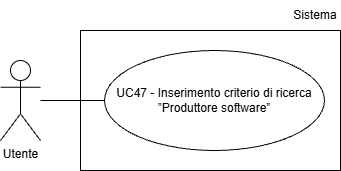

The diagram above was exported from draw.io. Its source (the exported page's mxGraphModel, read from the mxfile embedded in the PNG):
<mxGraphModel dx="1042" dy="561" grid="1" gridSize="10" guides="1" tooltips="1" connect="1" arrows="1" fold="1" page="1" pageScale="1" pageWidth="827" pageHeight="1169" math="0" shadow="0">
  <root>
    <mxCell id="0" />
    <mxCell id="1" parent="0" />
    <mxCell id="Zpu7Hjrwfdi_INOW0LnE-1" parent="1" style="shape=umlActor;verticalLabelPosition=bottom;verticalAlign=top;html=1;outlineConnect=0;" value="Utente" vertex="1">
      <mxGeometry height="80" width="40" x="160" y="250" as="geometry" />
    </mxCell>
    <mxCell id="Zpu7Hjrwfdi_INOW0LnE-3" parent="1" style="ellipse;whiteSpace=wrap;html=1;align=center;" value="UC47 - Inserimento criterio di ricerca ”Produttore software”" vertex="1">
      <mxGeometry height="100" width="220" x="264" y="240" as="geometry" />
    </mxCell>
    <mxCell id="Zpu7Hjrwfdi_INOW0LnE-4" edge="1" parent="1" style="endArrow=none;html=1;rounded=0;entryX=0;entryY=0.5;entryDx=0;entryDy=0;" target="Zpu7Hjrwfdi_INOW0LnE-3">
      <mxGeometry height="50" relative="1" width="50" as="geometry">
        <mxPoint x="200" y="290" as="sourcePoint" />
      </mxGeometry>
    </mxCell>
    <mxCell id="KUtH0BTI-zC4_hlpNz2l-1" parent="1" style="rounded=0;whiteSpace=wrap;html=1;fillColor=none;" value="" vertex="1">
      <mxGeometry height="140" width="260" x="240" y="220" as="geometry" />
    </mxCell>
    <mxCell id="KUtH0BTI-zC4_hlpNz2l-2" parent="1" style="text;html=1;whiteSpace=wrap;strokeColor=none;fillColor=none;align=center;verticalAlign=middle;rounded=0;" value="Sistema" vertex="1">
      <mxGeometry height="30" width="50" x="450" y="190" as="geometry" />
    </mxCell>
  </root>
</mxGraphModel>